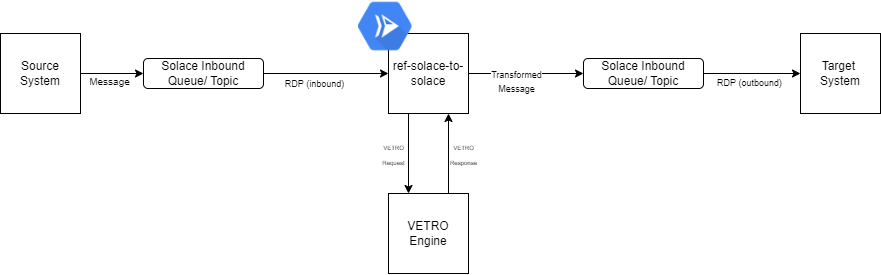

The diagram above was exported from draw.io. Its source (the exported page's mxGraphModel, read from the mxfile embedded in the PNG):
<mxGraphModel dx="794" dy="430" grid="0" gridSize="10" guides="1" tooltips="1" connect="1" arrows="1" fold="1" page="0" pageScale="1" pageWidth="827" pageHeight="1169" math="0" shadow="0">
  <root>
    <mxCell id="WIyWlLk6GJQsqaUBKTNV-0" />
    <mxCell id="WIyWlLk6GJQsqaUBKTNV-1" parent="WIyWlLk6GJQsqaUBKTNV-0" />
    <mxCell id="5fPUt72ujp638ftwJHmB-12" style="edgeStyle=orthogonalEdgeStyle;rounded=0;orthogonalLoop=1;jettySize=auto;html=1;exitX=1;exitY=0.5;exitDx=0;exitDy=0;entryX=0;entryY=0.5;entryDx=0;entryDy=0;" edge="1" parent="WIyWlLk6GJQsqaUBKTNV-1" source="5fPUt72ujp638ftwJHmB-1" target="5fPUt72ujp638ftwJHmB-3">
      <mxGeometry relative="1" as="geometry" />
    </mxCell>
    <mxCell id="5fPUt72ujp638ftwJHmB-25" value="&lt;font style=&quot;font-size: 10px;&quot;&gt;Message&lt;/font&gt;" style="edgeLabel;html=1;align=center;verticalAlign=middle;resizable=0;points=[];" vertex="1" connectable="0" parent="5fPUt72ujp638ftwJHmB-12">
      <mxGeometry x="-0.1" y="-1" relative="1" as="geometry">
        <mxPoint y="6" as="offset" />
      </mxGeometry>
    </mxCell>
    <mxCell id="5fPUt72ujp638ftwJHmB-1" value="Source System" style="whiteSpace=wrap;html=1;aspect=fixed;" vertex="1" parent="WIyWlLk6GJQsqaUBKTNV-1">
      <mxGeometry x="12" y="120" width="80" height="80" as="geometry" />
    </mxCell>
    <mxCell id="5fPUt72ujp638ftwJHmB-14" style="edgeStyle=orthogonalEdgeStyle;rounded=0;orthogonalLoop=1;jettySize=auto;html=1;exitX=1;exitY=0.5;exitDx=0;exitDy=0;entryX=0;entryY=0.5;entryDx=0;entryDy=0;" edge="1" parent="WIyWlLk6GJQsqaUBKTNV-1" source="5fPUt72ujp638ftwJHmB-3" target="5fPUt72ujp638ftwJHmB-4">
      <mxGeometry relative="1" as="geometry" />
    </mxCell>
    <mxCell id="5fPUt72ujp638ftwJHmB-24" value="&lt;font style=&quot;font-size: 9px;&quot;&gt;RDP (inbound)&lt;/font&gt;" style="edgeLabel;html=1;align=center;verticalAlign=middle;resizable=0;points=[];" vertex="1" connectable="0" parent="5fPUt72ujp638ftwJHmB-14">
      <mxGeometry x="-0.2" y="-1" relative="1" as="geometry">
        <mxPoint y="8" as="offset" />
      </mxGeometry>
    </mxCell>
    <mxCell id="5fPUt72ujp638ftwJHmB-3" value="Solace Inbound Queue/ Topic" style="rounded=1;whiteSpace=wrap;html=1;" vertex="1" parent="WIyWlLk6GJQsqaUBKTNV-1">
      <mxGeometry x="155" y="145" width="120" height="30" as="geometry" />
    </mxCell>
    <mxCell id="5fPUt72ujp638ftwJHmB-4" value="ref-solace-to-solace" style="whiteSpace=wrap;html=1;aspect=fixed;" vertex="1" parent="WIyWlLk6GJQsqaUBKTNV-1">
      <mxGeometry x="400" y="120" width="80" height="80" as="geometry" />
    </mxCell>
    <mxCell id="5fPUt72ujp638ftwJHmB-5" value="Solace Inbound Queue/ Topic" style="rounded=1;whiteSpace=wrap;html=1;" vertex="1" parent="WIyWlLk6GJQsqaUBKTNV-1">
      <mxGeometry x="595" y="145" width="120" height="30" as="geometry" />
    </mxCell>
    <mxCell id="5fPUt72ujp638ftwJHmB-6" value="Target&amp;nbsp; System" style="whiteSpace=wrap;html=1;aspect=fixed;" vertex="1" parent="WIyWlLk6GJQsqaUBKTNV-1">
      <mxGeometry x="812" y="120" width="80" height="80" as="geometry" />
    </mxCell>
    <mxCell id="5fPUt72ujp638ftwJHmB-7" value="VETRO Engine" style="whiteSpace=wrap;html=1;aspect=fixed;" vertex="1" parent="WIyWlLk6GJQsqaUBKTNV-1">
      <mxGeometry x="400" y="280" width="80" height="80" as="geometry" />
    </mxCell>
    <mxCell id="5fPUt72ujp638ftwJHmB-8" value="" style="shape=image;verticalLabelPosition=bottom;labelBackgroundColor=default;verticalAlign=top;aspect=fixed;imageAspect=0;image=data:image/png,(base64 omitted: 8344 chars);" vertex="1" parent="WIyWlLk6GJQsqaUBKTNV-1">
      <mxGeometry x="370" y="86.06" width="53.5" height="53.94" as="geometry" />
    </mxCell>
    <mxCell id="5fPUt72ujp638ftwJHmB-17" value="" style="endArrow=classic;html=1;rounded=0;entryX=0;entryY=0.5;entryDx=0;entryDy=0;exitX=1;exitY=0.5;exitDx=0;exitDy=0;" edge="1" parent="WIyWlLk6GJQsqaUBKTNV-1" source="5fPUt72ujp638ftwJHmB-4" target="5fPUt72ujp638ftwJHmB-5">
      <mxGeometry width="50" height="50" relative="1" as="geometry">
        <mxPoint x="490" y="260" as="sourcePoint" />
        <mxPoint x="540" y="210" as="targetPoint" />
      </mxGeometry>
    </mxCell>
    <mxCell id="5fPUt72ujp638ftwJHmB-22" value="&lt;font style=&quot;font-size: 9px;&quot;&gt;Transformed &lt;br&gt;Message&lt;/font&gt;" style="edgeLabel;html=1;align=center;verticalAlign=middle;resizable=0;points=[];" vertex="1" connectable="0" parent="5fPUt72ujp638ftwJHmB-17">
      <mxGeometry x="-0.2" relative="1" as="geometry">
        <mxPoint x="1" y="7" as="offset" />
      </mxGeometry>
    </mxCell>
    <mxCell id="5fPUt72ujp638ftwJHmB-18" value="" style="endArrow=classic;html=1;rounded=0;entryX=0;entryY=0.5;entryDx=0;entryDy=0;" edge="1" parent="WIyWlLk6GJQsqaUBKTNV-1" source="5fPUt72ujp638ftwJHmB-5" target="5fPUt72ujp638ftwJHmB-6">
      <mxGeometry width="50" height="50" relative="1" as="geometry">
        <mxPoint x="715" y="210" as="sourcePoint" />
        <mxPoint x="775" y="160" as="targetPoint" />
      </mxGeometry>
    </mxCell>
    <mxCell id="5fPUt72ujp638ftwJHmB-23" value="&lt;font style=&quot;font-size: 9px;&quot;&gt;RDP (outbound)&lt;/font&gt;" style="edgeLabel;html=1;align=center;verticalAlign=middle;resizable=0;points=[];" vertex="1" connectable="0" parent="5fPUt72ujp638ftwJHmB-18">
      <mxGeometry x="-0.2" y="-1" relative="1" as="geometry">
        <mxPoint x="6" y="7" as="offset" />
      </mxGeometry>
    </mxCell>
    <mxCell id="5fPUt72ujp638ftwJHmB-26" value="" style="endArrow=classic;html=1;rounded=0;exitX=0.75;exitY=0;exitDx=0;exitDy=0;entryX=0.75;entryY=1;entryDx=0;entryDy=0;" edge="1" parent="WIyWlLk6GJQsqaUBKTNV-1" source="5fPUt72ujp638ftwJHmB-7" target="5fPUt72ujp638ftwJHmB-4">
      <mxGeometry width="50" height="50" relative="1" as="geometry">
        <mxPoint x="490" y="260" as="sourcePoint" />
        <mxPoint x="440" y="220" as="targetPoint" />
      </mxGeometry>
    </mxCell>
    <mxCell id="5fPUt72ujp638ftwJHmB-27" value="" style="endArrow=classic;html=1;rounded=0;exitX=0.25;exitY=1;exitDx=0;exitDy=0;entryX=0.25;entryY=0;entryDx=0;entryDy=0;" edge="1" parent="WIyWlLk6GJQsqaUBKTNV-1" source="5fPUt72ujp638ftwJHmB-4" target="5fPUt72ujp638ftwJHmB-7">
      <mxGeometry width="50" height="50" relative="1" as="geometry">
        <mxPoint x="490" y="260" as="sourcePoint" />
        <mxPoint x="380" y="270" as="targetPoint" />
      </mxGeometry>
    </mxCell>
    <mxCell id="5fPUt72ujp638ftwJHmB-29" value="&lt;font style=&quot;font-size: 6px;&quot;&gt;VETRO &lt;br&gt;Request&lt;/font&gt;" style="text;html=1;align=center;verticalAlign=middle;resizable=0;points=[];autosize=1;strokeColor=none;fillColor=none;" vertex="1" parent="WIyWlLk6GJQsqaUBKTNV-1">
      <mxGeometry x="380" y="220" width="50" height="40" as="geometry" />
    </mxCell>
    <mxCell id="5fPUt72ujp638ftwJHmB-30" value="&lt;font style=&quot;font-size: 6px;&quot;&gt;VETRO &lt;br&gt;Response&lt;/font&gt;" style="text;html=1;align=center;verticalAlign=middle;resizable=0;points=[];autosize=1;strokeColor=none;fillColor=none;" vertex="1" parent="WIyWlLk6GJQsqaUBKTNV-1">
      <mxGeometry x="450" y="220" width="50" height="40" as="geometry" />
    </mxCell>
  </root>
</mxGraphModel>